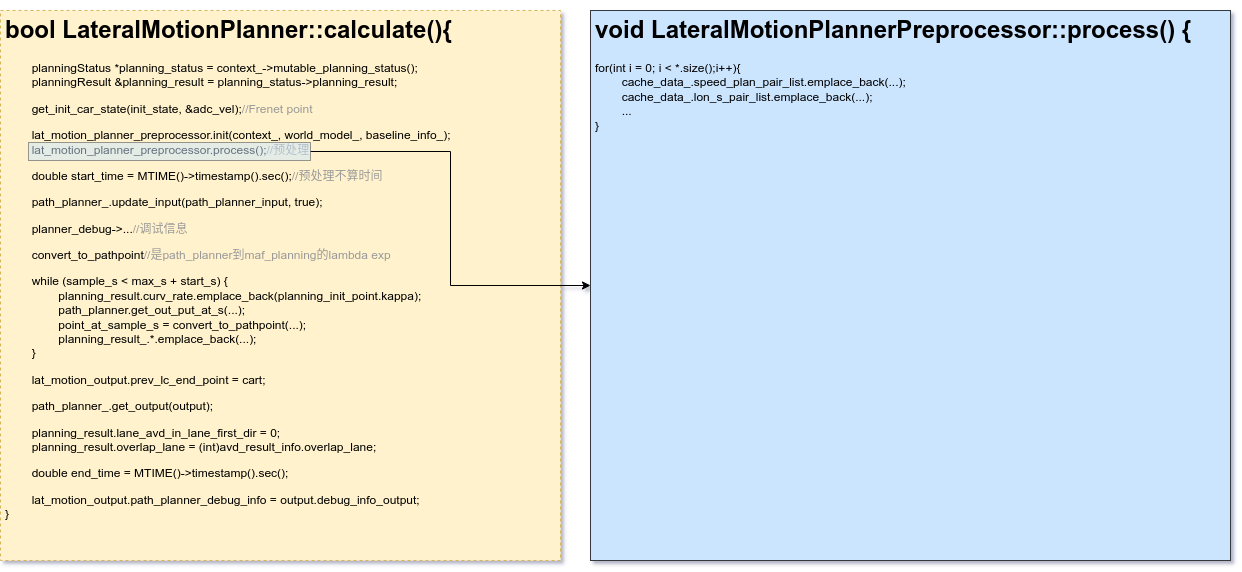

The diagram above was exported from draw.io. Its source (the exported page's mxGraphModel, read from the mxfile embedded in the PNG):
<mxGraphModel dx="887" dy="582" grid="1" gridSize="10" guides="1" tooltips="1" connect="1" arrows="1" fold="1" page="1" pageScale="1" pageWidth="850" pageHeight="1100" math="0" shadow="0">
  <root>
    <mxCell id="0" />
    <mxCell id="1" parent="0" />
    <mxCell id="JVV9V5Jnbsp1k0MaVQ23-9" value="&lt;h1&gt;bool LateralMotionPlanner::calculate(){&lt;/h1&gt;&lt;p&gt;&lt;span style=&quot;white-space: pre;&quot;&gt;&#09;&lt;/span&gt;planningStatus *planning_status = context_-&amp;gt;mutable_planning_status();&lt;br&gt;&lt;span style=&quot;white-space: pre;&quot;&gt;&#09;&lt;/span&gt;planningResult &amp;amp;planning_result = planning_status-&amp;gt;planning_result;&lt;/p&gt;&lt;p&gt;&lt;span style=&quot;white-space: pre;&quot;&gt;&#09;&lt;/span&gt;get_init_car_state(init_state, &amp;amp;adc_vel);&lt;font color=&quot;#999999&quot;&gt;//Frenet point&lt;/font&gt;&lt;/p&gt;&lt;p&gt;&lt;span style=&quot;background-color: initial;&quot;&gt;&lt;span style=&quot;white-space: pre;&quot;&gt;&#09;&lt;/span&gt;lat_motion_planner_preprocessor.init(context_, world_model_, baseline_info_);&lt;br&gt;&lt;/span&gt;&lt;span style=&quot;background-color: initial;&quot;&gt;&lt;span style=&quot;white-space: pre;&quot;&gt;&#09;&lt;/span&gt;lat_motion_planner_preprocessor.process();&lt;font color=&quot;#999999&quot;&gt;//预处理&lt;/font&gt;&lt;/span&gt;&lt;/p&gt;&lt;p&gt;&lt;span style=&quot;white-space: pre;&quot;&gt;&#09;&lt;/span&gt;double start_time = MTIME()-&amp;gt;timestamp().sec();&lt;font color=&quot;#999999&quot;&gt;//预处理不算时间&lt;/font&gt;&lt;br&gt;&lt;/p&gt;&lt;p&gt;&lt;span style=&quot;background-color: initial;&quot;&gt;&lt;span style=&quot;white-space: pre;&quot;&gt;&#09;&lt;/span&gt;path_planner_.update_input(path_planner_input, true);&lt;br&gt;&lt;/span&gt;&lt;/p&gt;&lt;p&gt;&lt;span style=&quot;background-color: initial;&quot;&gt;&lt;span style=&quot;white-space: pre;&quot;&gt;&#09;&lt;/span&gt;planner_debug-&amp;gt;...&lt;font color=&quot;#999999&quot;&gt;//调试信息&lt;/font&gt;&lt;br&gt;&lt;/span&gt;&lt;/p&gt;&lt;p&gt;&lt;span style=&quot;background-color: initial;&quot;&gt;&lt;span style=&quot;white-space: pre;&quot;&gt;&#09;&lt;/span&gt;convert_to_pathpoint&lt;font color=&quot;#999999&quot;&gt;//是path_planner到maf_planning的lambda exp&lt;br&gt;&lt;/font&gt;&lt;/span&gt;&lt;/p&gt;&lt;p&gt;&lt;span style=&quot;background-color: initial;&quot;&gt;&lt;span style=&quot;white-space: pre;&quot;&gt;&#09;&lt;/span&gt;while (sample_s &amp;lt; max_s + start_s) {&lt;br&gt;&lt;/span&gt;&lt;span style=&quot;background-color: initial;&quot;&gt;&lt;span style=&quot;&quot;&gt;&#09;&lt;/span&gt;&lt;span style=&quot;white-space: pre;&quot;&gt;&lt;span style=&quot;white-space: pre;&quot;&gt;&#09;&lt;/span&gt;&#09;&lt;/span&gt;planning_result.curv_rate.emplace_back(planning_init_point.kappa);&lt;br&gt;&lt;span style=&quot;&quot;&gt;&#09;&lt;/span&gt;&lt;span style=&quot;white-space: pre;&quot;&gt;&lt;span style=&quot;white-space: pre;&quot;&gt;&#09;&lt;/span&gt;&#09;&lt;/span&gt;path_planner.get_out_put_at_s(...);&lt;br&gt;&lt;span style=&quot;&quot;&gt;&#09;&lt;/span&gt;&lt;span style=&quot;white-space: pre;&quot;&gt;&lt;span style=&quot;white-space: pre;&quot;&gt;&#09;&lt;/span&gt;&#09;&lt;/span&gt;point_at_sample_s = convert_to_pathpoint(...);&lt;br&gt;&lt;span style=&quot;&quot;&gt;&#09;&lt;/span&gt;&lt;span style=&quot;white-space: pre;&quot;&gt;&lt;span style=&quot;white-space: pre;&quot;&gt;&#09;&lt;/span&gt;&#09;&lt;/span&gt;planning_result_.*.emplace_back(...);&lt;br&gt;&lt;/span&gt;&lt;span style=&quot;background-color: initial;&quot;&gt;&lt;span style=&quot;white-space: pre;&quot;&gt;&#09;&lt;/span&gt;}&lt;/span&gt;&lt;/p&gt;&lt;p&gt;&lt;span style=&quot;background-color: initial;&quot;&gt;&lt;span style=&quot;white-space: pre;&quot;&gt;&#09;&lt;/span&gt;lat_motion_output.prev_lc_end_point = cart;&lt;br&gt;&lt;/span&gt;&lt;/p&gt;&lt;p&gt;&lt;span style=&quot;background-color: initial;&quot;&gt;&lt;span style=&quot;white-space: pre;&quot;&gt;&#09;&lt;/span&gt;path_planner_.get_output(output);&lt;br&gt;&lt;/span&gt;&lt;/p&gt;&lt;p&gt;&lt;span style=&quot;background-color: initial;&quot;&gt;&lt;span style=&quot;white-space: pre;&quot;&gt;&#09;&lt;/span&gt;planning_result.lane_avd_in_lane_first_dir = 0;&lt;br&gt;&lt;span style=&quot;white-space: pre;&quot;&gt;&#09;&lt;/span&gt;planning_result.overlap_lane = (int)avd_result_info.overlap_lane;&lt;br&gt;&lt;/span&gt;&lt;/p&gt;&lt;p&gt;&lt;span style=&quot;white-space: pre;&quot;&gt;&#09;&lt;/span&gt;double end_time = MTIME()-&amp;gt;timestamp().sec();&lt;/p&gt;&lt;p&gt;&lt;span style=&quot;white-space: pre;&quot;&gt;&#09;&lt;/span&gt;lat_motion_output.path_planner_debug_info = output.debug_info_output;&lt;br&gt;}&lt;/p&gt;" style="text;html=1;strokeColor=#d6b656;fillColor=#fff2cc;spacing=5;spacingTop=-20;whiteSpace=wrap;overflow=hidden;rounded=0;fillStyle=auto;dashed=1;" parent="1" vertex="1">
      <mxGeometry x="70" y="190" width="560" height="550" as="geometry" />
    </mxCell>
    <mxCell id="JVV9V5Jnbsp1k0MaVQ23-10" value="&lt;h1&gt;void LateralMotionPlannerPreprocessor::process() {&lt;/h1&gt;&lt;p&gt;&lt;span style=&quot;&quot;&gt;&#09;&lt;/span&gt;for(int i = 0; i &amp;lt; *.size();i++){&lt;br&gt;&lt;span style=&quot;background-color: initial;&quot;&gt;&lt;span style=&quot;&quot;&gt;&#09;&lt;/span&gt;&lt;span style=&quot;white-space: pre;&quot;&gt;&#09;&lt;/span&gt;cache_data_.speed_plan_pair_list.emplace_back(...);&lt;br&gt;&lt;span style=&quot;white-space: pre;&quot;&gt;&#09;&lt;/span&gt;cache_data_.lon_s_pair_list.emplace_back(...);&lt;br&gt;&lt;span style=&quot;white-space: pre;&quot;&gt;&#09;&lt;/span&gt;...&lt;br&gt;}&lt;/span&gt;&lt;br&gt;&lt;/p&gt;" style="text;html=1;strokeColor=#36393d;fillColor=#cce5ff;spacing=5;spacingTop=-20;whiteSpace=wrap;overflow=hidden;rounded=0;fillStyle=auto;" parent="1" vertex="1">
      <mxGeometry x="660" y="190" width="640" height="550" as="geometry" />
    </mxCell>
    <mxCell id="JVV9V5Jnbsp1k0MaVQ23-17" style="edgeStyle=orthogonalEdgeStyle;rounded=0;orthogonalLoop=1;jettySize=auto;html=1;exitX=1;exitY=0.5;exitDx=0;exitDy=0;fontColor=#000000;" parent="1" source="JVV9V5Jnbsp1k0MaVQ23-15" target="JVV9V5Jnbsp1k0MaVQ23-10" edge="1">
      <mxGeometry relative="1" as="geometry" />
    </mxCell>
    <mxCell id="JVV9V5Jnbsp1k0MaVQ23-15" value="" style="rounded=0;whiteSpace=wrap;html=1;labelBackgroundColor=none;fillStyle=auto;fillColor=#cce5ff;strokeWidth=1;strokeColor=#36393d;opacity=50;" parent="1" vertex="1">
      <mxGeometry x="98" y="322" width="282" height="18" as="geometry" />
    </mxCell>
  </root>
</mxGraphModel>